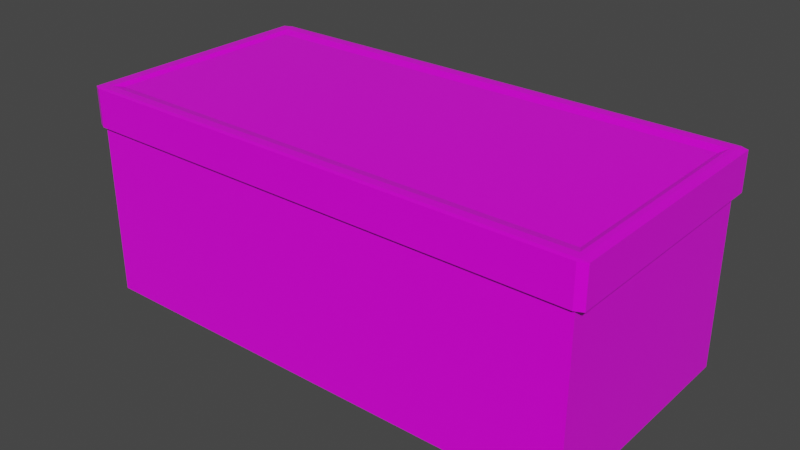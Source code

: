 # Source: desk.blend  (saved by Blender 2.83.19; exported with 4.5.12 LTS)
import bpy
from mathutils import Matrix  # noqa: F401  (used for matrix-valued properties, if any)

bpy.ops.wm.read_factory_settings(use_empty=True)
scene = bpy.context.scene
scene.name = 'Scene'

# ---- collections
col_collection = bpy.data.collections.new('Collection'); scene.collection.children.link(col_collection)

# ---- images (referenced by path relative to the original .blend; pixels are not part of the script)
import os
ASSET_DIR = os.environ.get("B2B_ASSET_DIR", "")  # directory of the original .blend (textures are referenced by path, not embedded)
HERE = os.path.dirname(os.path.abspath(__file__))  # packed textures are extracted next to this script under _unpacked/

def load_image(name, relpath, width, height, colorspace="sRGB"):
    """Load a texture the original file referenced (path relative to the .blend, or extracted next to this script)."""
    p = next((c for c in (os.path.join(HERE, relpath), os.path.join(ASSET_DIR, relpath)) if relpath and os.path.exists(c)), "")
    if p:
        img = bpy.data.images.load(p, check_existing=True)
        img.name = name
    else:  # same state as the original file: an image datablock whose file is absent (Cycles renders it pink)
        img = bpy.data.images.new(name, width, height)
        img.source = "FILE"
        img.filepath = "//" + (relpath or name)
    img.colorspace_settings.name = colorspace
    return img
img_wood_jpg = load_image('wood.jpg', 'wood.jpg', 1024, 1024, 'sRGB')

# ---- materials (node trees are filled in below, after node groups)
mat_material = bpy.data.materials.new('Material')
mat_material.alpha_threshold = 0.0
mat_material.use_transparent_shadow = False
mat_material.line_color = (0.0, 0.0, 0.0, 1.0)

# ---- material node trees
mat_material.use_nodes = True; mat_material.node_tree.nodes.clear()
_N = mat_material.node_tree.nodes; _L = mat_material.node_tree.links
n0 = _N.new('ShaderNodeOutputMaterial'); n0.name = 'Material Output'; n0.location = (300, 300)
n1 = _N.new('ShaderNodeBsdfPrincipled'); n1.name = 'Principled BSDF'; n1.location = (10, 300)
n1.distribution = 'GGX'
n1.subsurface_method = 'BURLEY'
n1.inputs[3].default_value = 1.45
n1.inputs[27].default_value = (0.0, 0.0, 0.0, 1.0)
n1.inputs[28].default_value = 1.0
n2 = _N.new('ShaderNodeTexImage'); n2.name = 'Image Texture'; n2.location = (-280, 280)
n2.image = img_wood_jpg
_L.new(n1.outputs[0], n0.inputs[0])
_L.new(n2.outputs[0], n1.inputs[0])
_L.new(n2.outputs[0], n1.inputs[2])
n0.is_active_output = True

# ---- world
world_world = bpy.data.worlds.new('World'); scene.world = world_world
world_world.use_nodes = True; world_world.node_tree.nodes.clear()
_N = world_world.node_tree.nodes; _L = world_world.node_tree.links
n0 = _N.new('ShaderNodeOutputWorld'); n0.name = 'World Output'; n0.location = (300, 300)
n1 = _N.new('ShaderNodeBackground'); n1.name = 'Background'; n1.location = (10, 300)
n1.inputs[0].default_value = (0.05088, 0.05088, 0.05088, 1.0)
_L.new(n1.outputs[0], n0.inputs[0])
n0.is_active_output = True
world_world.color = (0.05088, 0.05088, 0.05088)
world_world.use_sun_shadow = False
world_world.sun_shadow_jitter_overblur = 0.0

# ---- meshes
me_cube = bpy.data.meshes.new('Cube')
me_cube.from_pydata([(-0.9702, -0.9702, -1.0), (-0.9702, -1.0, -0.9702), (-1.0, -0.9702, -0.9702), (-0.9702, -1.0, 0.9702), (-0.9702, -0.9702, 1.0), (-1.0, -0.9702, 0.9702), (-0.9702, 0.9702, -1.0), (-1.0, 0.9702, -0.9702), (-0.9702, 1.0, -0.9702), (-0.9702, 0.9702, 1.0), (-0.9702, 1.0, 0.9702), (-1.0, 0.9702, 0.9702), (0.9702, -0.9702, -1.0), (1.0, -0.9702, -0.9702), (0.9702, -1.0, -0.9702), (0.9702, -0.9702, 1.0), (0.9702, -1.0, 0.9702), (1.0, -0.9702, 0.9702), (0.9702, 0.9702, -1.0), (0.9702, 1.0, -0.9702), (1.0, 0.9702, -0.9702), (0.9702, 0.9702, 1.0), (1.0, 0.9702, 0.9702), (0.9702, 1.0, 0.9702), (-0.9702, 0.9702, -9.908), (-0.9702, -0.9702, -9.908), (0.9702, 0.9702, -9.908), (0.9702, -0.9702, -9.908), (-0.9322, -0.8291, 0.8838), (-0.9322, 0.8291, 0.8838), (0.9322, 0.8291, 0.8838), (0.9322, -0.8291, 0.8838), (-0.9528, -0.9064, 1.0), (-0.9528, 0.9064, 1.0), (0.9528, 0.9064, 1.0), (0.9528, -0.9064, 1.0)], [], [(14, 16, 3, 1), (20, 22, 17, 13), (15, 21, 34, 35), (2, 5, 11, 7), (8, 10, 23, 19), (0, 1, 2), (3, 4, 5), (6, 7, 8), (9, 10, 11), (12, 13, 14), (15, 16, 17), (18, 19, 20), (21, 22, 23), (6, 0, 2, 7), (1, 3, 5, 2), (4, 9, 11, 5), (10, 8, 7, 11), (18, 6, 8, 19), (9, 21, 23, 10), (22, 20, 19, 23), (12, 18, 20, 13), (21, 15, 17, 22), (16, 14, 13, 17), (0, 12, 14, 1), (15, 4, 3, 16), (12, 0, 25, 27), (24, 26, 27, 25), (18, 12, 27, 26), (6, 18, 26, 24), (0, 6, 24, 25), (30, 29, 28, 31), (21, 9, 33, 34), (9, 4, 32, 33), (4, 15, 35, 32), (28, 29, 33, 32), (29, 30, 34, 33), (30, 31, 35, 34), (31, 28, 32, 35)])
_uv = me_cube.uv_layers.new(name='UVMap')
_uv.uv.foreach_set('vector', [0.5914, 0.459, 0.5914, 0.4793, 0.4086, 0.4793, 0.4086, 0.459, 0.9957, 0.7296, 0.9957, 0.7296, 0.9957, 0.2704, 0.9957, 0.2704, 0.9809, 0.2704, 0.9809, 0.7296, 0.9723, 0.7145, 0.9723, 0.2855, 0.004345, 0.2704, 0.004345, 0.2704, 0.004345, 0.7296, 0.004345, 0.7296, 0.01913, 0.7366, 0.01913, 0.7366, 0.9809, 0.7366, 0.9809, 0.7366, 0.4086, 0.4586, 0.4086, 0.459, 0.4058, 0.459, 0.4086, 0.4793, 0.4086, 0.4796, 0.4058, 0.4793, 0.01913, 0.7296, 0.004345, 0.7296, 0.01913, 0.7366, 0.01913, 0.7296, 0.01913, 0.7366, 0.004345, 0.7296, 0.5914, 0.4586, 0.5942, 0.459, 0.5914, 0.459, 0.5914, 0.4796, 0.5914, 0.4793, 0.5942, 0.4793, 0.9809, 0.7296, 0.9809, 0.7366, 0.9957, 0.7296, 0.9809, 0.7296, 0.9957, 0.7296, 0.9809, 0.7366, 0.01913, 0.7296, 0.01913, 0.2704, 0.004345, 0.2704, 0.004345, 0.7296, 0.4086, 0.459, 0.4086, 0.4793, 0.4058, 0.4793, 0.4058, 0.459, 0.01913, 0.2704, 0.01913, 0.7296, 0.004345, 0.7296, 0.004345, 0.2704, 0.01913, 0.7366, 0.01913, 0.7366, 0.004345, 0.7296, 0.004345, 0.7296, 0.9809, 0.7296, 0.01913, 0.7296, 0.01913, 0.7366, 0.9809, 0.7366, 0.01913, 0.7296, 0.9809, 0.7296, 0.9809, 0.7366, 0.01913, 0.7366, 0.9957, 0.7296, 0.9957, 0.7296, 0.9809, 0.7366, 0.9809, 0.7366, 0.9809, 0.2704, 0.9809, 0.7296, 0.9957, 0.7296, 0.9957, 0.2704, 0.9809, 0.7296, 0.9809, 0.2704, 0.9957, 0.2704, 0.9957, 0.7296, 0.5914, 0.4793, 0.5914, 0.459, 0.5942, 0.459, 0.5942, 0.4793, 0.4086, 0.4586, 0.5914, 0.4586, 0.5914, 0.459, 0.4086, 0.459, 0.5914, 0.4796, 0.4086, 0.4796, 0.4086, 0.4793, 0.5914, 0.4793, 0.5914, 0.4586, 0.4086, 0.4586, 0.4086, 0.3652, 0.5914, 0.3652, 0.01913, 0.7296, 0.9809, 0.7296, 0.9809, 0.2704, 0.01913, 0.2704, 0.9809, 0.7296, 0.9809, 0.2704, 0.9809, 0.2704, 0.9809, 0.7296, 0.01913, 0.7296, 0.9809, 0.7296, 0.9809, 0.7296, 0.01913, 0.7296, 0.01913, 0.2704, 0.01913, 0.7296, 0.01913, 0.7296, 0.01913, 0.2704, 0.9474, 0.5612, 0.09773, 0.7996, 0.05259, 0.4388, 0.9023, 0.2004, 0.9809, 0.7296, 0.01913, 0.7296, 0.02772, 0.7145, 0.9723, 0.7145, 0.01913, 0.7296, 0.01913, 0.2704, 0.02772, 0.2855, 0.02772, 0.7145, 0.01913, 0.2704, 0.9809, 0.2704, 0.9723, 0.2855, 0.02772, 0.2855, 0.03795, 0.3038, 0.03795, 0.6962, 0.02772, 0.7145, 0.02772, 0.2855, 0.03795, 0.6962, 0.9621, 0.6962, 0.9723, 0.7145, 0.02772, 0.7145, 0.9621, 0.6962, 0.9621, 0.3038, 0.9723, 0.2855, 0.9723, 0.7145, 0.9621, 0.3038, 0.03795, 0.3038, 0.02772, 0.2855, 0.9723, 0.2855])
me_cube.materials.append(mat_material)
me_cube.use_remesh_fix_poles = True
me_cube.use_remesh_preserve_attributes = False
me_cube.use_mirror_vertex_groups = False
me_cube.update()

# ---- objects
ob_cube = bpy.data.objects.new('Cube', me_cube)

# ---- transforms, parenting, visibility, modifiers, constraints
ob_cube.location = (0.0, 0.0, 0.0)
ob_cube.scale = (2.438, 1.164, 0.1813)
ob_cube.lineart.crease_threshold = 0.0

# ---- collection membership
col_collection.objects.link(ob_cube)

# ---- scene / render settings (as saved in the file)
scene.frame_start = 1; scene.frame_end = 250; scene.frame_set(1)
scene.render.engine = 'BLENDER_EEVEE_NEXT'
scene.cycles.use_denoising = False
scene.cycles.samples = 128
scene.cycles.sampling_pattern = 'TABULATED_SOBOL'
scene.cycles.use_adaptive_sampling = False
scene.cycles.use_light_tree = False
scene.view_settings.view_transform = 'Filmic'
bpy.context.view_layer.update()

# ---- added for rendering (the .blend has no active camera and no usable light): camera, sun
cam_auto = bpy.data.cameras.new('AutoCamera')
cam_auto.lens = 50.0
cam_auto.sensor_width = 36.0
cam_auto.clip_end = 1000.0
ob_auto_camera = bpy.data.objects.new('AutoCamera', cam_auto)
scene.collection.objects.link(ob_auto_camera)
ob_auto_camera.location = (5.32312, -6.38775, 3.45086)
ob_auto_camera.rotation_euler = (1.09748, -7.21219e-08, 0.694738)
scene.camera = ob_auto_camera
light_auto_sun = bpy.data.lights.new('AutoSun', 'SUN')
light_auto_sun.energy = 3.0
light_auto_sun.angle = 0.0523599
ob_auto_sun = bpy.data.objects.new('AutoSun', light_auto_sun)
scene.collection.objects.link(ob_auto_sun)
ob_auto_sun.rotation_euler = (0.872665, 0.174533, 0.523599)
bpy.context.view_layer.update()
